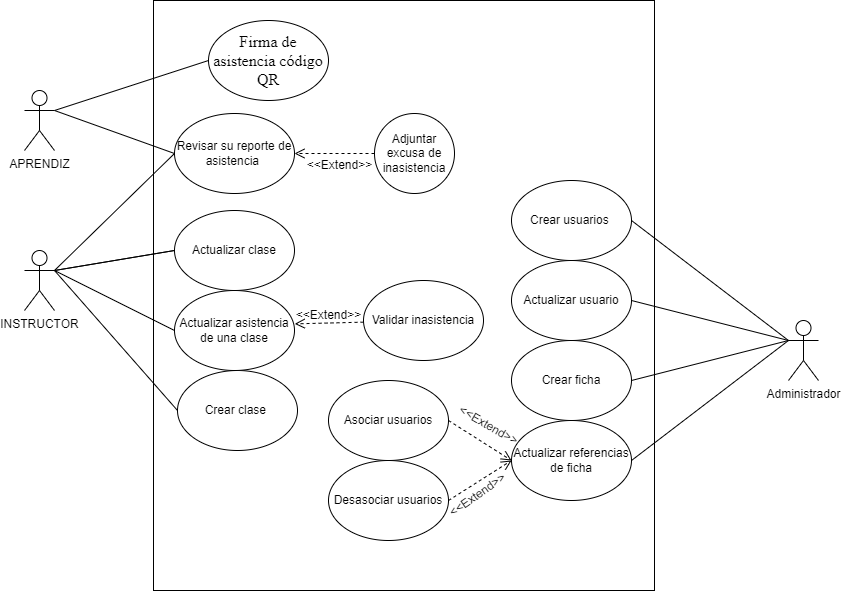

The diagram above was exported from draw.io. Its source (the exported page's mxGraphModel, read from the mxfile embedded in the PNG):
<mxGraphModel dx="1609" dy="936" grid="1" gridSize="10" guides="1" tooltips="1" connect="1" arrows="1" fold="1" page="1" pageScale="1" pageWidth="827" pageHeight="1169" math="0" shadow="0">
  <root>
    <mxCell id="0" />
    <mxCell id="1" parent="0" />
    <mxCell id="NJqfdL1_rdHdtlvoEjH5-2" value="APRENDIZ" style="shape=umlActor;verticalLabelPosition=bottom;verticalAlign=top;html=1;outlineConnect=0;" parent="1" vertex="1">
      <mxGeometry x="170" y="140" width="30" height="60" as="geometry" />
    </mxCell>
    <mxCell id="NJqfdL1_rdHdtlvoEjH5-3" value="Administrador" style="shape=umlActor;verticalLabelPosition=bottom;verticalAlign=top;html=1;outlineConnect=0;" parent="1" vertex="1">
      <mxGeometry x="934" y="370" width="30" height="60" as="geometry" />
    </mxCell>
    <mxCell id="NJqfdL1_rdHdtlvoEjH5-5" value="&lt;span id=&quot;docs-internal-guid-aef9edfb-7fff-1bdc-a40a-48851173362b&quot;&gt;&lt;span style=&quot;font-size: 12pt; font-family: &amp;quot;Times New Roman&amp;quot;; background-color: transparent; font-variant-numeric: normal; font-variant-east-asian: normal; vertical-align: baseline;&quot;&gt;Firma de asistencia código QR&lt;/span&gt;&lt;/span&gt;" style="ellipse;whiteSpace=wrap;html=1;" parent="1" vertex="1">
      <mxGeometry x="354" y="70" width="120" height="80" as="geometry" />
    </mxCell>
    <mxCell id="H1i21LOjaeUhfJFZYlMr-1" value="Crear usuarios&amp;nbsp;" style="ellipse;whiteSpace=wrap;html=1;" parent="1" vertex="1">
      <mxGeometry x="657" y="230" width="120" height="80" as="geometry" />
    </mxCell>
    <mxCell id="NJqfdL1_rdHdtlvoEjH5-8" value="Adjuntar excusa de inasistencia" style="ellipse;whiteSpace=wrap;html=1;aspect=fixed;" parent="1" vertex="1">
      <mxGeometry x="520" y="163" width="80" height="80" as="geometry" />
    </mxCell>
    <mxCell id="H1i21LOjaeUhfJFZYlMr-2" value="Crear ficha" style="ellipse;whiteSpace=wrap;html=1;" parent="1" vertex="1">
      <mxGeometry x="657" y="390" width="120" height="80" as="geometry" />
    </mxCell>
    <mxCell id="9NeWSUHyA4FZHdXFfzUN-2" value="" style="endArrow=none;html=1;rounded=0;exitX=1;exitY=0.3333333333333333;exitDx=0;exitDy=0;exitPerimeter=0;entryX=0;entryY=0.5;entryDx=0;entryDy=0;" parent="1" source="NJqfdL1_rdHdtlvoEjH5-2" target="NJqfdL1_rdHdtlvoEjH5-5" edge="1">
      <mxGeometry width="50" height="50" relative="1" as="geometry">
        <mxPoint x="250" y="190" as="sourcePoint" />
        <mxPoint x="300" y="140" as="targetPoint" />
      </mxGeometry>
    </mxCell>
    <mxCell id="0V1DgN2Ewhvnsig33usf-2" value="" style="endArrow=none;html=1;rounded=0;exitX=1;exitY=0.3333333333333333;exitDx=0;exitDy=0;exitPerimeter=0;entryX=0;entryY=0.5;entryDx=0;entryDy=0;" parent="1" source="NJqfdL1_rdHdtlvoEjH5-2" target="UFrLoWM3yc4UgBMvBiDg-3" edge="1">
      <mxGeometry width="50" height="50" relative="1" as="geometry">
        <mxPoint x="200" y="220" as="sourcePoint" />
        <mxPoint x="374.0000000000009" y="203" as="targetPoint" />
      </mxGeometry>
    </mxCell>
    <mxCell id="vAa5OC2jXvMgLe2DGIs7-1" value="" style="html=1;verticalAlign=bottom;endArrow=open;dashed=1;endSize=8;rounded=0;exitX=0;exitY=0.5;exitDx=0;exitDy=0;entryX=1;entryY=0.5;entryDx=0;entryDy=0;" parent="1" source="NJqfdL1_rdHdtlvoEjH5-8" target="UFrLoWM3yc4UgBMvBiDg-3" edge="1">
      <mxGeometry relative="1" as="geometry">
        <mxPoint x="470" y="350" as="sourcePoint" />
        <mxPoint x="439.9999999999991" y="203" as="targetPoint" />
      </mxGeometry>
    </mxCell>
    <mxCell id="vAa5OC2jXvMgLe2DGIs7-2" value="Actualizar usuario" style="ellipse;whiteSpace=wrap;html=1;" parent="1" vertex="1">
      <mxGeometry x="657" y="310" width="120" height="80" as="geometry" />
    </mxCell>
    <mxCell id="vAa5OC2jXvMgLe2DGIs7-3" value="Actualizar referencias de ficha" style="ellipse;whiteSpace=wrap;html=1;" parent="1" vertex="1">
      <mxGeometry x="657" y="470" width="120" height="80" as="geometry" />
    </mxCell>
    <mxCell id="vAa5OC2jXvMgLe2DGIs7-8" value="Asociar usuarios" style="ellipse;whiteSpace=wrap;html=1;" parent="1" vertex="1">
      <mxGeometry x="474" y="430" width="120" height="80" as="geometry" />
    </mxCell>
    <mxCell id="vAa5OC2jXvMgLe2DGIs7-11" value="Desasociar usuarios" style="ellipse;whiteSpace=wrap;html=1;" parent="1" vertex="1">
      <mxGeometry x="474" y="510" width="120" height="80" as="geometry" />
    </mxCell>
    <mxCell id="0V1DgN2Ewhvnsig33usf-27" value="INSTRUCTOR" style="shape=umlActor;verticalLabelPosition=bottom;verticalAlign=top;html=1;outlineConnect=0;" parent="1" vertex="1">
      <mxGeometry x="170" y="300" width="30" height="60" as="geometry" />
    </mxCell>
    <mxCell id="0V1DgN2Ewhvnsig33usf-28" value="Crear clase&amp;nbsp;" style="ellipse;whiteSpace=wrap;html=1;" parent="1" vertex="1">
      <mxGeometry x="323" y="420" width="120" height="80" as="geometry" />
    </mxCell>
    <mxCell id="0V1DgN2Ewhvnsig33usf-29" value="Actualizar asistencia de una clase" style="ellipse;whiteSpace=wrap;html=1;" parent="1" vertex="1">
      <mxGeometry x="320" y="340" width="120" height="80" as="geometry" />
    </mxCell>
    <mxCell id="0V1DgN2Ewhvnsig33usf-30" value="Actualizar clase" style="ellipse;whiteSpace=wrap;html=1;" parent="1" vertex="1">
      <mxGeometry x="320" y="260" width="120" height="80" as="geometry" />
    </mxCell>
    <mxCell id="0V1DgN2Ewhvnsig33usf-32" value="" style="endArrow=none;html=1;rounded=0;entryX=0;entryY=0.5;entryDx=0;entryDy=0;exitX=1;exitY=0.3333333333333333;exitDx=0;exitDy=0;exitPerimeter=0;" parent="1" source="0V1DgN2Ewhvnsig33usf-27" target="UFrLoWM3yc4UgBMvBiDg-3" edge="1">
      <mxGeometry width="50" height="50" relative="1" as="geometry">
        <mxPoint x="160" y="380" as="sourcePoint" />
        <mxPoint x="374.0000000000009" y="203" as="targetPoint" />
      </mxGeometry>
    </mxCell>
    <mxCell id="0V1DgN2Ewhvnsig33usf-33" value="" style="endArrow=none;html=1;rounded=0;entryX=0;entryY=0.5;entryDx=0;entryDy=0;exitX=1;exitY=0.3333333333333333;exitDx=0;exitDy=0;exitPerimeter=0;" parent="1" source="0V1DgN2Ewhvnsig33usf-27" target="0V1DgN2Ewhvnsig33usf-29" edge="1">
      <mxGeometry width="50" height="50" relative="1" as="geometry">
        <mxPoint x="170" y="390" as="sourcePoint" />
        <mxPoint x="220" y="340" as="targetPoint" />
      </mxGeometry>
    </mxCell>
    <mxCell id="0V1DgN2Ewhvnsig33usf-34" value="" style="endArrow=none;html=1;rounded=0;entryX=0;entryY=0.5;entryDx=0;entryDy=0;exitX=1;exitY=0.3333333333333333;exitDx=0;exitDy=0;exitPerimeter=0;" parent="1" source="0V1DgN2Ewhvnsig33usf-27" target="0V1DgN2Ewhvnsig33usf-30" edge="1">
      <mxGeometry width="50" height="50" relative="1" as="geometry">
        <mxPoint x="180" y="400" as="sourcePoint" />
        <mxPoint x="230" y="350" as="targetPoint" />
      </mxGeometry>
    </mxCell>
    <mxCell id="0V1DgN2Ewhvnsig33usf-35" value="" style="endArrow=none;html=1;rounded=0;entryX=0;entryY=0.5;entryDx=0;entryDy=0;exitX=1;exitY=0.3333333333333333;exitDx=0;exitDy=0;exitPerimeter=0;" parent="1" source="0V1DgN2Ewhvnsig33usf-27" target="0V1DgN2Ewhvnsig33usf-28" edge="1">
      <mxGeometry width="50" height="50" relative="1" as="geometry">
        <mxPoint x="190" y="410" as="sourcePoint" />
        <mxPoint x="240" y="360" as="targetPoint" />
      </mxGeometry>
    </mxCell>
    <mxCell id="0V1DgN2Ewhvnsig33usf-37" value="" style="html=1;verticalAlign=bottom;endArrow=open;dashed=1;endSize=8;rounded=0;entryX=1.002;entryY=0.417;entryDx=0;entryDy=0;entryPerimeter=0;" parent="1" source="0V1DgN2Ewhvnsig33usf-39" target="0V1DgN2Ewhvnsig33usf-29" edge="1">
      <mxGeometry relative="1" as="geometry">
        <mxPoint x="585.9999999999998" y="400" as="sourcePoint" />
        <mxPoint x="466" y="380" as="targetPoint" />
        <Array as="points">
          <mxPoint x="606" y="370" />
          <mxPoint x="576" y="370" />
        </Array>
      </mxGeometry>
    </mxCell>
    <mxCell id="0V1DgN2Ewhvnsig33usf-39" value="Validar inasistencia&lt;br&gt;" style="ellipse;whiteSpace=wrap;html=1;" parent="1" vertex="1">
      <mxGeometry x="509" y="330" width="120" height="80" as="geometry" />
    </mxCell>
    <mxCell id="0V1DgN2Ewhvnsig33usf-41" value="" style="endArrow=none;html=1;rounded=0;entryX=0;entryY=0.5;entryDx=0;entryDy=0;exitX=1;exitY=0.3333333333333333;exitDx=0;exitDy=0;exitPerimeter=0;" parent="1" source="0V1DgN2Ewhvnsig33usf-27" target="0V1DgN2Ewhvnsig33usf-30" edge="1">
      <mxGeometry width="50" height="50" relative="1" as="geometry">
        <mxPoint x="140" y="400" as="sourcePoint" />
        <mxPoint x="354" y="460" as="targetPoint" />
      </mxGeometry>
    </mxCell>
    <mxCell id="v6HOTib54D_yNFDUjT-O-1" value="&amp;lt;&amp;lt;Extend&amp;gt;&amp;gt;" style="text;html=1;align=center;verticalAlign=middle;resizable=0;points=[];autosize=1;strokeColor=none;fillColor=none;" parent="1" vertex="1">
      <mxGeometry x="429" y="350" width="90" height="30" as="geometry" />
    </mxCell>
    <mxCell id="v6HOTib54D_yNFDUjT-O-2" value="&amp;lt;&amp;lt;Extend&amp;gt;&amp;gt;" style="text;html=1;align=center;verticalAlign=middle;resizable=0;points=[];autosize=1;strokeColor=none;fillColor=none;rotation=-35;" parent="1" vertex="1">
      <mxGeometry x="578" y="530" width="90" height="30" as="geometry" />
    </mxCell>
    <mxCell id="v6HOTib54D_yNFDUjT-O-3" value="&amp;lt;&amp;lt;Extend&amp;gt;&amp;gt;" style="text;html=1;align=center;verticalAlign=middle;resizable=0;points=[];autosize=1;strokeColor=none;fillColor=none;rotation=30;" parent="1" vertex="1">
      <mxGeometry x="589" y="460" width="90" height="30" as="geometry" />
    </mxCell>
    <mxCell id="v6HOTib54D_yNFDUjT-O-4" value="&amp;lt;&amp;lt;Extend&amp;gt;&amp;gt;" style="text;html=1;align=center;verticalAlign=middle;resizable=0;points=[];autosize=1;strokeColor=none;fillColor=none;" parent="1" vertex="1">
      <mxGeometry x="440" y="200" width="90" height="30" as="geometry" />
    </mxCell>
    <mxCell id="a5SyLwDaMvYPmYZMPlxx-5" value="" style="verticalLabelPosition=bottom;verticalAlign=top;html=1;shape=mxgraph.basic.rect;fillColor2=none;strokeWidth=1;size=20;indent=5;fillColor=none;" parent="1" vertex="1">
      <mxGeometry x="299" y="50" width="501" height="590" as="geometry" />
    </mxCell>
    <mxCell id="UFrLoWM3yc4UgBMvBiDg-2" value="" style="html=1;verticalAlign=bottom;endArrow=open;dashed=1;endSize=8;rounded=0;entryX=0;entryY=0.5;entryDx=0;entryDy=0;exitX=1;exitY=0.5;exitDx=0;exitDy=0;" edge="1" parent="1" source="vAa5OC2jXvMgLe2DGIs7-8" target="vAa5OC2jXvMgLe2DGIs7-3">
      <mxGeometry relative="1" as="geometry">
        <mxPoint x="874" y="430" as="sourcePoint" />
        <mxPoint x="1019.5" y="420" as="targetPoint" />
      </mxGeometry>
    </mxCell>
    <mxCell id="UFrLoWM3yc4UgBMvBiDg-3" value="Revisar su reporte de asistencia&amp;nbsp;" style="ellipse;whiteSpace=wrap;html=1;" vertex="1" parent="1">
      <mxGeometry x="320" y="163" width="120" height="80" as="geometry" />
    </mxCell>
    <mxCell id="UFrLoWM3yc4UgBMvBiDg-4" value="" style="html=1;verticalAlign=bottom;endArrow=open;dashed=1;endSize=8;rounded=0;entryX=0;entryY=0.5;entryDx=0;entryDy=0;exitX=1;exitY=0.5;exitDx=0;exitDy=0;" edge="1" parent="1" source="vAa5OC2jXvMgLe2DGIs7-11" target="vAa5OC2jXvMgLe2DGIs7-3">
      <mxGeometry relative="1" as="geometry">
        <mxPoint x="622" y="550" as="sourcePoint" />
        <mxPoint x="667.5" y="590" as="targetPoint" />
      </mxGeometry>
    </mxCell>
    <mxCell id="UFrLoWM3yc4UgBMvBiDg-6" value="" style="endArrow=none;html=1;rounded=0;entryX=0;entryY=0.3333333333333333;entryDx=0;entryDy=0;entryPerimeter=0;exitX=1;exitY=0.5;exitDx=0;exitDy=0;" edge="1" parent="1" source="H1i21LOjaeUhfJFZYlMr-1" target="NJqfdL1_rdHdtlvoEjH5-3">
      <mxGeometry width="50" height="50" relative="1" as="geometry">
        <mxPoint x="804" y="380" as="sourcePoint" />
        <mxPoint x="854" y="330" as="targetPoint" />
      </mxGeometry>
    </mxCell>
    <mxCell id="UFrLoWM3yc4UgBMvBiDg-7" value="" style="endArrow=none;html=1;rounded=0;exitX=1;exitY=0.5;exitDx=0;exitDy=0;entryX=0;entryY=0.3333333333333333;entryDx=0;entryDy=0;entryPerimeter=0;" edge="1" parent="1" source="vAa5OC2jXvMgLe2DGIs7-2" target="NJqfdL1_rdHdtlvoEjH5-3">
      <mxGeometry width="50" height="50" relative="1" as="geometry">
        <mxPoint x="814" y="390.0000000000001" as="sourcePoint" />
        <mxPoint x="864" y="340.0000000000001" as="targetPoint" />
      </mxGeometry>
    </mxCell>
    <mxCell id="UFrLoWM3yc4UgBMvBiDg-8" value="" style="endArrow=none;html=1;rounded=0;exitX=1;exitY=0.5;exitDx=0;exitDy=0;entryX=0;entryY=0.3333333333333333;entryDx=0;entryDy=0;entryPerimeter=0;" edge="1" parent="1" source="H1i21LOjaeUhfJFZYlMr-2" target="NJqfdL1_rdHdtlvoEjH5-3">
      <mxGeometry width="50" height="50" relative="1" as="geometry">
        <mxPoint x="824" y="400.0000000000001" as="sourcePoint" />
        <mxPoint x="874" y="350.0000000000001" as="targetPoint" />
      </mxGeometry>
    </mxCell>
    <mxCell id="UFrLoWM3yc4UgBMvBiDg-9" value="" style="endArrow=none;html=1;rounded=0;exitX=1;exitY=0.5;exitDx=0;exitDy=0;entryX=0;entryY=0.3333333333333333;entryDx=0;entryDy=0;entryPerimeter=0;" edge="1" parent="1" source="vAa5OC2jXvMgLe2DGIs7-3" target="NJqfdL1_rdHdtlvoEjH5-3">
      <mxGeometry width="50" height="50" relative="1" as="geometry">
        <mxPoint x="834" y="410.0000000000001" as="sourcePoint" />
        <mxPoint x="894" y="500" as="targetPoint" />
      </mxGeometry>
    </mxCell>
  </root>
</mxGraphModel>